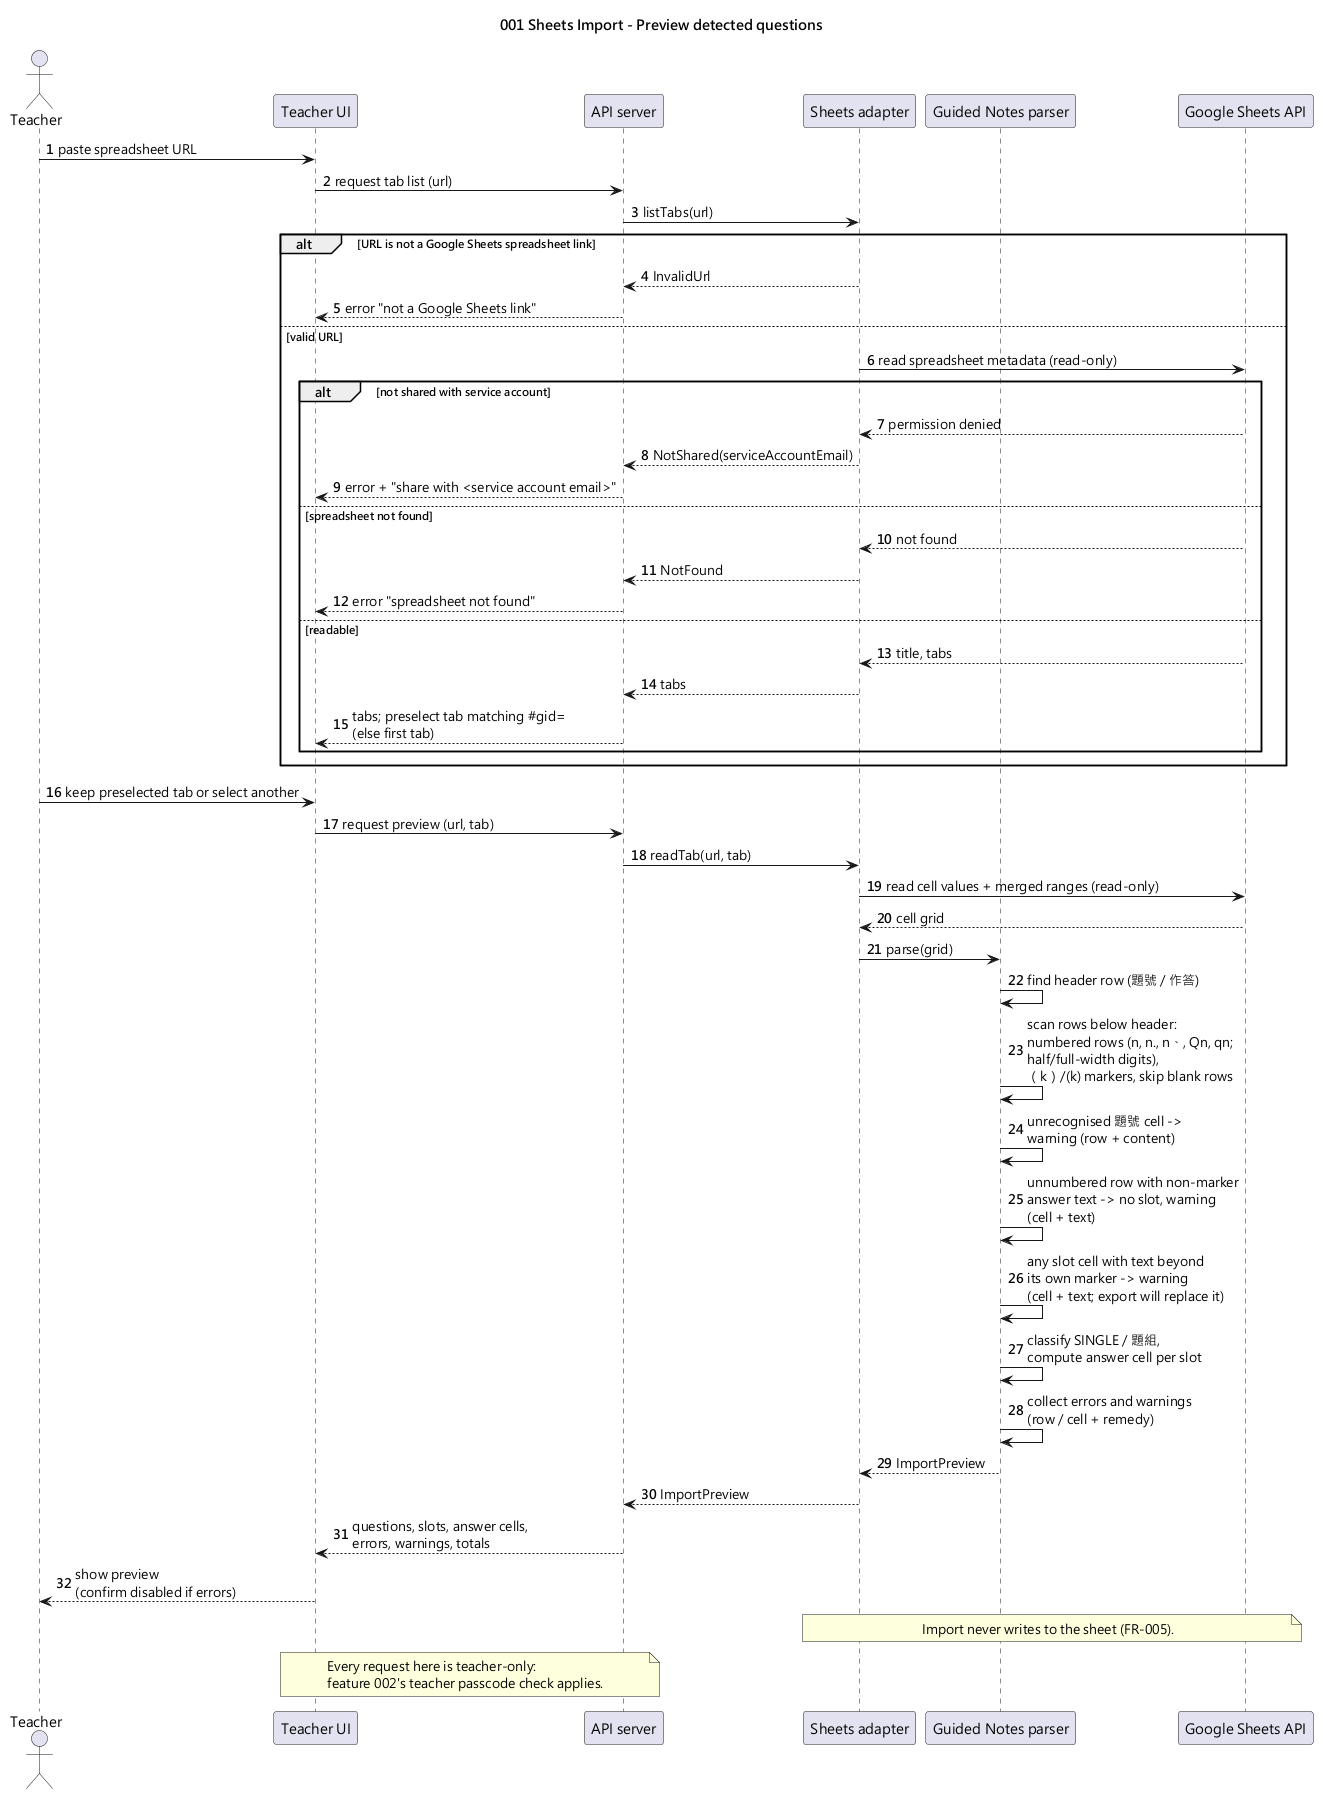

The diagram above was rendered by PlantUML. Its source (embedded in the PNG):
@startuml 001-seq-import-preview
title 001 Sheets Import - Preview detected questions

skinparam shadowing false
skinparam defaultFontName "Microsoft JhengHei"
autonumber

actor Teacher
participant "Teacher UI" as TUI
participant "API server" as API
participant "Sheets adapter" as SA
participant "Guided Notes parser" as PARSER
participant "Google Sheets API" as GSA

Teacher -> TUI : paste spreadsheet URL
TUI -> API : request tab list (url)
API -> SA : listTabs(url)
alt URL is not a Google Sheets spreadsheet link
  SA --> API : InvalidUrl
  API --> TUI : error "not a Google Sheets link"
else valid URL
  SA -> GSA : read spreadsheet metadata (read-only)
  alt not shared with service account
    GSA --> SA : permission denied
    SA --> API : NotShared(serviceAccountEmail)
    API --> TUI : error + "share with <service account email>"
  else spreadsheet not found
    GSA --> SA : not found
    SA --> API : NotFound
    API --> TUI : error "spreadsheet not found"
  else readable
    GSA --> SA : title, tabs
    SA --> API : tabs
    API --> TUI : tabs; preselect tab matching #gid=\n(else first tab)
  end
end

Teacher -> TUI : keep preselected tab or select another
TUI -> API : request preview (url, tab)
API -> SA : readTab(url, tab)
SA -> GSA : read cell values + merged ranges (read-only)
GSA --> SA : cell grid
SA -> PARSER : parse(grid)
PARSER -> PARSER : find header row (題號 / 作答)
PARSER -> PARSER : scan rows below header:\nnumbered rows (n, n., n、, Qn, qn;\nhalf/full-width digits),\n（k）/(k) markers, skip blank rows
PARSER -> PARSER : unrecognised 題號 cell ->\nwarning (row + content)
PARSER -> PARSER : unnumbered row with non-marker\nanswer text -> no slot, warning\n(cell + text)
PARSER -> PARSER : any slot cell with text beyond\nits own marker -> warning\n(cell + text; export will replace it)
PARSER -> PARSER : classify SINGLE / 題組,\ncompute answer cell per slot
PARSER -> PARSER : collect errors and warnings\n(row / cell + remedy)
PARSER --> SA : ImportPreview
SA --> API : ImportPreview
API --> TUI : questions, slots, answer cells,\nerrors, warnings, totals
TUI --> Teacher : show preview\n(confirm disabled if errors)

note over SA, GSA
  Import never writes to the sheet (FR-005).
end note

note over TUI, API
  Every request here is teacher-only:
  feature 002's teacher passcode check applies.
end note
@enduml